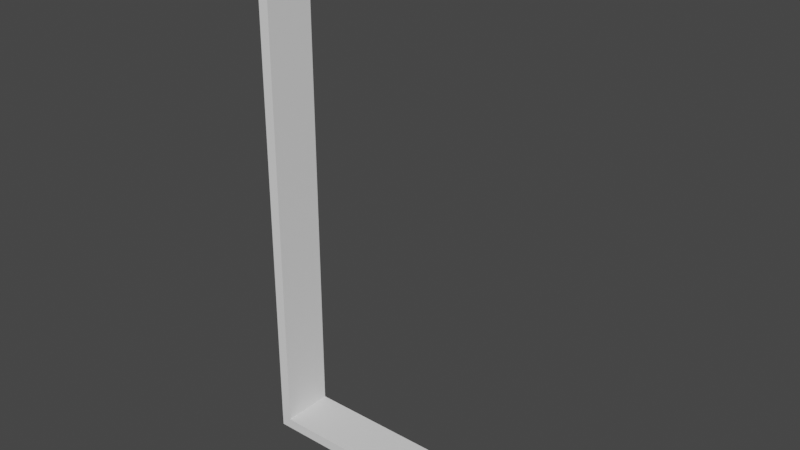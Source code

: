 # Source: test_scene.blend  (saved by Blender 2.90.8; exported with 4.5.12 LTS)
import bpy
from mathutils import Matrix  # noqa: F401  (used for matrix-valued properties, if any)

bpy.ops.wm.read_factory_settings(use_empty=True)
scene = bpy.context.scene
scene.name = 'Scene'

# ---- collections
col_collection = bpy.data.collections.new('Collection'); scene.collection.children.link(col_collection)

# ---- world
world_world = bpy.data.worlds.new('World'); scene.world = world_world
world_world.use_nodes = True; world_world.node_tree.nodes.clear()
_N = world_world.node_tree.nodes; _L = world_world.node_tree.links
n0 = _N.new('ShaderNodeOutputWorld'); n0.name = 'World Output'; n0.location = (300, 300)
n1 = _N.new('ShaderNodeBackground'); n1.name = 'Background'; n1.location = (10, 300)
n1.inputs[0].default_value = (0.05088, 0.05088, 0.05088, 1.0)
_L.new(n1.outputs[0], n0.inputs[0])
n0.is_active_output = True
world_world.color = (0.05088, 0.05088, 0.05088)
world_world.use_sun_shadow = False
world_world.sun_shadow_jitter_overblur = 0.0

# ---- meshes
me_cube_008 = bpy.data.meshes.new('Cube.008')
me_cube_008.from_pydata([(-0.4025, -1.0, -9.999), (-0.4025, -1.0, 9.999), (-0.4025, 1.0, -9.999), (-0.4025, 1.0, 9.999), (-0.003367, -1.0, -9.999), (-0.003367, -1.0, 9.999), (-0.003367, 1.0, -9.999), (-0.003367, 1.0, 9.999)], [], [(0, 1, 3, 2), (2, 3, 7, 6), (6, 7, 5, 4), (4, 5, 1, 0), (2, 6, 4, 0), (7, 3, 1, 5)])
_uv = me_cube_008.uv_layers.new(name='UVMap')
_uv.uv.foreach_set('vector', [0.375, 0.0, 0.625, 0.0, 0.625, 0.25, 0.375, 0.25, 0.375, 0.25, 0.625, 0.25, 0.625, 0.5, 0.375, 0.5, 0.375, 0.5, 0.625, 0.5, 0.625, 0.75, 0.375, 0.75, 0.375, 0.75, 0.625, 0.75, 0.625, 1.0, 0.375, 1.0, 0.125, 0.5, 0.375, 0.5, 0.375, 0.75, 0.125, 0.75, 0.625, 0.5, 0.875, 0.5, 0.875, 0.75, 0.625, 0.75])
me_cube_008.use_remesh_fix_poles = True
me_cube_008.use_remesh_preserve_attributes = False
me_cube_008.use_mirror_vertex_groups = False
me_cube_008.update()
me_cube_001 = bpy.data.meshes.new('Cube.001')
me_cube_001.from_pydata([(-0.2004, -1.0, -10.2), (-0.2004, -1.0, 0.1946), (-0.2004, 1.0, -10.2), (-0.2004, 1.0, 0.1946), (0.1987, -1.0, -10.2), (0.1987, -1.0, 0.1946), (0.1987, 1.0, -10.2), (0.1987, 1.0, 0.1946)], [], [(0, 1, 3, 2), (2, 3, 7, 6), (6, 7, 5, 4), (4, 5, 1, 0), (2, 6, 4, 0), (7, 3, 1, 5)])
_uv = me_cube_001.uv_layers.new(name='UVMap')
_uv.uv.foreach_set('vector', [0.375, 0.0, 0.625, 0.0, 0.625, 0.25, 0.375, 0.25, 0.375, 0.25, 0.625, 0.25, 0.625, 0.5, 0.375, 0.5, 0.375, 0.5, 0.625, 0.5, 0.625, 0.75, 0.375, 0.75, 0.375, 0.75, 0.625, 0.75, 0.625, 1.0, 0.375, 1.0, 0.125, 0.5, 0.375, 0.5, 0.375, 0.75, 0.125, 0.75, 0.625, 0.5, 0.875, 0.5, 0.875, 0.75, 0.625, 0.75])
me_cube_001.use_remesh_fix_poles = True
me_cube_001.use_remesh_preserve_attributes = False
me_cube_001.use_mirror_vertex_groups = False
me_cube_001.update()

# ---- objects
ob_wall = bpy.data.objects.new('Wall', me_cube_008)
ob_bottom_wall = bpy.data.objects.new('Bottom Wall', me_cube_001)

# ---- transforms, parenting, visibility, modifiers, constraints
ob_wall.location = (0.0, 0.0, 0.0)
ob_wall.lineart.crease_threshold = 0.0
ob_bottom_wall.location = (9.8, 0.0, -10.2)
ob_bottom_wall.rotation_euler = (0.0, 1.571, 0.0)
ob_bottom_wall.lineart.crease_threshold = 0.0

# ---- collection membership
scene.collection.objects.link(ob_wall)
scene.collection.objects.link(ob_bottom_wall)

# ---- scene / render settings (as saved in the file)
scene.frame_start = 1; scene.frame_end = 250; scene.frame_set(1)
scene.render.engine = 'BLENDER_EEVEE_NEXT'
scene.cycles.use_denoising = False
scene.cycles.samples = 128
scene.cycles.sampling_pattern = 'TABULATED_SOBOL'
scene.cycles.use_adaptive_sampling = False
scene.cycles.use_light_tree = False
scene.view_settings.view_transform = 'Filmic'
bpy.context.view_layer.update()

# ---- added for rendering (the .blend has no active camera and no usable light): camera, sun
cam_auto = bpy.data.cameras.new('AutoCamera')
cam_auto.lens = 50.0
cam_auto.sensor_width = 36.0
cam_auto.clip_end = 1000.0
ob_auto_camera = bpy.data.objects.new('AutoCamera', cam_auto)
scene.collection.objects.link(ob_auto_camera)
ob_auto_camera.location = (26.0598, -25.5165, 16.8114)
ob_auto_camera.rotation_euler = (1.09748, -7.21219e-08, 0.694738)
scene.camera = ob_auto_camera
light_auto_sun = bpy.data.lights.new('AutoSun', 'SUN')
light_auto_sun.energy = 3.0
light_auto_sun.angle = 0.0523599
ob_auto_sun = bpy.data.objects.new('AutoSun', light_auto_sun)
scene.collection.objects.link(ob_auto_sun)
ob_auto_sun.rotation_euler = (0.872665, 0.174533, 0.523599)
bpy.context.view_layer.update()
